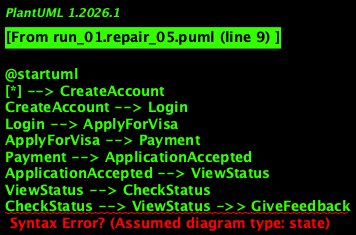

The diagram above was rendered by PlantUML. Its source (embedded in the PNG):
@startuml
[*] --> CreateAccount
CreateAccount --> Login
Login --> ApplyForVisa
ApplyForVisa --> Payment
Payment --> ApplicationAccepted
ApplicationAccepted --> ViewStatus
ViewStatus --> CheckStatus
CheckStatus --> ViewStatus ->> GiveFeedback
GiveFeedback --> Logout
Login --> ModifyDetails
ModifyDetails --> Logout
Login --> ViewDetails
ViewDetails --> Logout
Login --> ViewPurposeOfApplication
ViewPurposeOfApplication --> UpdateStatus
UpdateStatus --> GiveFeedback
ApplyForVisa --> ViewStatus
Logout --> [*]
@enduml